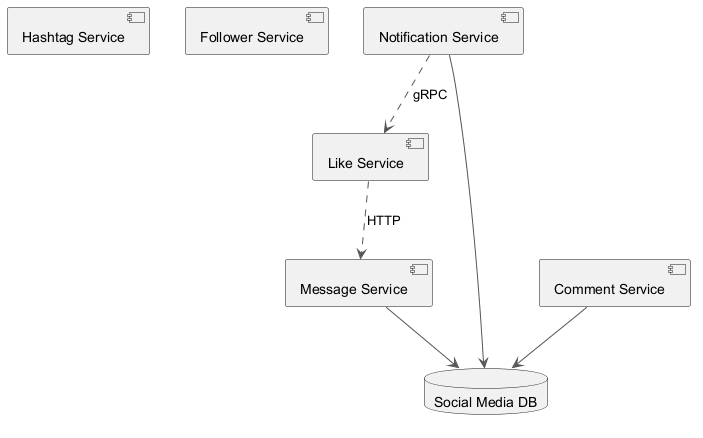

The diagram above was rendered by PlantUML. Its source (embedded in the PNG):
@startuml
skinparam backgroundColor #FFFFFF
skinparam classBackgroundColor #F3E5F5
skinparam classBorderColor #6A1B9A
skinparam ArrowColor #555555
component "Hashtag Service" as C_HashtagService
component "Follower Service" as C_FollowerService
component "Notification Service" as C_NotificationService
component "Comment Service" as C_CommentService
component "Like Service" as C_LikeService
component "Message Service" as C_MessageService
database "Social Media DB" as DB_social_media
C_NotificationService --> DB_social_media
C_CommentService --> DB_social_media
C_MessageService --> DB_social_media
C_LikeService ..> C_MessageService : HTTP
C_NotificationService ..> C_LikeService : gRPC
@enduml